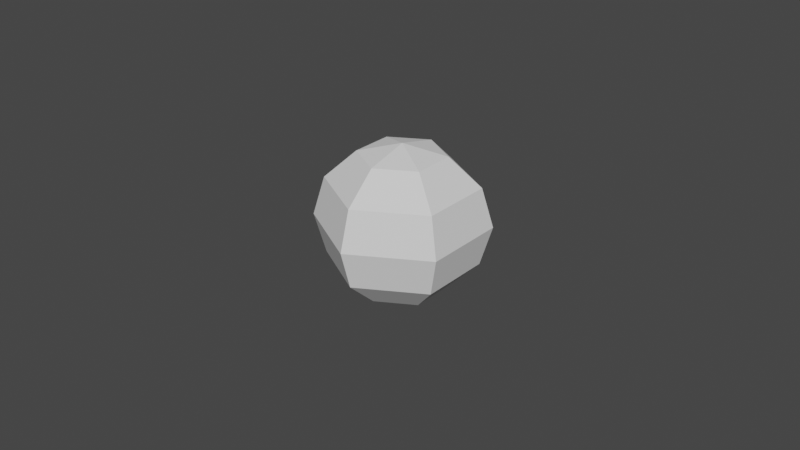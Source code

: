 # Source: CrabEnemyAttack.blend  (saved by Blender 3.6.11; exported with 4.5.12 LTS)
import bpy
from mathutils import Matrix  # noqa: F401  (used for matrix-valued properties, if any)

bpy.ops.wm.read_factory_settings(use_empty=True)
scene = bpy.context.scene
scene.name = 'Scene'

# ---- collections
col_collection = bpy.data.collections.new('Collection'); scene.collection.children.link(col_collection)

# ---- world
world_world = bpy.data.worlds.new('World'); scene.world = world_world
world_world.use_nodes = True; world_world.node_tree.nodes.clear()
_N = world_world.node_tree.nodes; _L = world_world.node_tree.links
n0 = _N.new('ShaderNodeOutputWorld'); n0.name = 'World Output'; n0.location = (300, 300)
n1 = _N.new('ShaderNodeBackground'); n1.name = 'Background'; n1.location = (10, 300)
n1.inputs[0].default_value = (0.05088, 0.05088, 0.05088, 1.0)
_L.new(n1.outputs[0], n0.inputs[0])
n0.is_active_output = True
world_world.color = (0.05088, 0.05088, 0.05088)
world_world.use_sun_shadow = False
world_world.sun_shadow_jitter_overblur = 0.0

# ---- meshes
me_frontfoot_r = bpy.data.meshes.new('FrontFoot_R')
me_frontfoot_r.from_pydata([(-6.116e-10, 0.9371, 0.5), (-6.116e-10, 1.082, -4.371e-08), (-6.116e-10, 0.9371, -0.5), (-6.116e-10, 0.541, -0.866), (0.8116, 0.4686, 0.5), (0.9371, 0.541, -4.371e-08), (0.8116, 0.4686, -0.5), (0.4686, 0.2705, -0.866), (-6.116e-10, -9.047e-08, -1.0), (-0.01461, 0.8027, 0.4665), (-0.01461, 0.9307, 0.02478), (-0.01461, 0.8027, -0.417), (-0.01461, 0.4527, -0.7404), (0.7024, 0.3887, 0.4665), (0.8134, 0.4527, 0.02478), (0.7024, 0.3887, -0.417), (0.3994, 0.2137, -0.7404), (-0.01461, -0.02531, -0.8588), (0.3752, 0.7754, 0.06427), (0.3258, 0.6898, 0.1417), (0.4839, 0.7126, 0.06427), (0.4345, 0.6271, 0.1417), (0.26, 0.5758, -0.282), (0.1852, 0.4463, -0.1649), (0.3687, 0.5131, -0.282), (0.2939, 0.3836, -0.1649), (0.179, 0.2206, -0.4625), (0.2323, 0.3129, -0.546), (0.1548, 0.3576, -0.546), (0.1016, 0.2654, -0.4625), (0.07071, 0.2775, -0.4637), (0.1541, 0.422, -0.4139), (0.2065, 0.1991, -0.4637), (0.2899, 0.3437, -0.4139), (0.0206, 0.1907, -0.1961), (0.1229, 0.3679, -0.1352), (0.1564, 0.1123, -0.1961), (0.2587, 0.2895, -0.1352), (0.1796, 0.1828, 0.2357), (0.09703, 0.03977, 0.1865), (-0.01257, 0.1031, 0.1865), (0.06998, 0.246, 0.2357), (0.2151, 0.256, -0.5619), (0.1157, 0.3134, -0.5619), (0.1768, 0.4192, -0.5255), (0.2762, 0.3618, -0.5255), (0.4686, -0.2705, 0.866), (0.5235, -0.3023, 0.5822), (-1.788e-07, -0.541, 0.866), (-1.192e-07, -0.6045, 0.5822), (-0.4686, -0.2705, 0.866), (-0.5235, -0.3023, 0.5822), (-0.4686, 0.2705, 0.866), (-0.5235, 0.3023, 0.5822), (-7.804e-08, 1.404e-07, 1.0), (4.47e-08, 0.541, 0.866), (1.192e-07, 0.6045, 0.5822), (0.4686, 0.2705, 0.866), (0.5235, 0.3023, 0.5822), (0.8116, -0.4686, 0.5), (-1.788e-07, -0.9371, 0.5), (-0.8116, -0.4686, 0.5), (-0.8116, 0.4686, 0.5), (2.086e-07, 0.9371, 0.5), (0.8116, 0.4686, 0.5), (0.41, -0.2367, 0.2258), (0.3834, -0.2214, 0.5405), (-0.09844, -0.4631, 0.2258), (-0.09206, -0.4331, 0.5405), (-0.4709, -0.04949, 0.2258), (-0.4403, -0.04628, 0.5405), (-0.1926, 0.4325, 0.2258), (-0.1801, 0.4045, 0.5405), (0.3519, 0.3168, 0.2258), (0.329, 0.2963, 0.5405), (0.2904, -0.1676, 0.1297), (-0.06971, -0.328, 0.1297), (-0.3334, -0.03505, 0.1297), (-0.1364, 0.3063, 0.1297), (0.2492, 0.2244, 0.1297), (-0.06779, -0.3189, 0.6482), (0.2824, -0.163, 0.6482), (-0.3242, -0.03408, 0.6482), (-0.1326, 0.2978, 0.6482), (0.2423, 0.2182, 0.6482), (-0.8116, 0.4686, 0.5), (-0.9371, 0.541, -4.371e-08), (-0.8116, 0.4686, -0.5), (-0.4686, 0.2705, -0.866), (-1.49e-07, 0.9371, 0.5), (-1.788e-07, 1.082, -4.371e-08), (-1.49e-07, 0.9371, -0.5), (0.0, 0.541, -0.866), (7.804e-08, -4.576e-08, -1.0), (-0.7024, 0.3887, 0.4665), (-0.8134, 0.4527, 0.02478), (-0.7024, 0.3887, -0.417), (-0.3994, 0.2137, -0.7404), (0.01461, 0.8027, 0.4665), (0.01461, 0.9307, 0.02478), (0.01461, 0.8027, -0.417), (0.01461, 0.4527, -0.7404), (0.01461, -0.02531, -0.8588), (-0.4839, 0.7126, 0.06427), (-0.4345, 0.6271, 0.1417), (-0.3752, 0.7754, 0.06427), (-0.3258, 0.6898, 0.1417), (-0.3687, 0.5131, -0.282), (-0.2939, 0.3836, -0.1649), (-0.26, 0.5758, -0.282), (-0.1852, 0.4463, -0.1649), (-0.1016, 0.2654, -0.4625), (-0.1548, 0.3576, -0.546), (-0.2323, 0.3129, -0.546), (-0.179, 0.2206, -0.4625), (-0.205, 0.2, -0.4637), (-0.2884, 0.3445, -0.4139), (-0.0692, 0.2784, -0.4637), (-0.1526, 0.4229, -0.4139), (-0.1549, 0.1132, -0.1961), (-0.2572, 0.2903, -0.1352), (-0.0191, 0.1916, -0.1961), (-0.1214, 0.3687, -0.1352), (-0.06848, 0.2469, 0.2357), (0.01407, 0.1039, 0.1865), (-0.09553, 0.04064, 0.1865), (-0.1781, 0.1836, 0.2357), (-0.1142, 0.3143, -0.5619), (-0.2136, 0.2569, -0.5619), (-0.2747, 0.3627, -0.5255), (-0.1753, 0.4201, -0.5255), (-0.8116, -0.4686, 0.5), (-0.9371, -0.541, -4.371e-08), (-0.8116, -0.4686, -0.5), (-0.4686, -0.2705, -0.866), (-0.8116, 0.4686, 0.5), (-0.9371, 0.541, -4.371e-08), (-0.8116, 0.4686, -0.5), (-0.4686, 0.2705, -0.866), (7.866e-08, 4.471e-08, -1.0), (-0.6878, -0.414, 0.4665), (-0.7987, -0.478, 0.02478), (-0.6878, -0.414, -0.417), (-0.3848, -0.239, -0.7404), (-0.6878, 0.414, 0.4665), (-0.7987, 0.478, 0.02478), (-0.6878, 0.414, -0.417), (-0.3848, 0.239, -0.7404), (0.02923, 5.495e-08, -0.8588), (-0.8591, -0.06276, 0.06427), (-0.7603, -0.06276, 0.1417), (-0.8591, 0.06276, 0.06427), (-0.7603, 0.06276, 0.1417), (-0.6287, -0.06276, -0.282), (-0.4792, -0.06276, -0.1649), (-0.6287, 0.06276, -0.282), (-0.4792, 0.06276, -0.1649), (-0.2806, 0.04471, -0.4625), (-0.3871, 0.04471, -0.546), (-0.3871, -0.04471, -0.546), (-0.2806, -0.04471, -0.4625), (-0.2757, -0.07753, -0.4637), (-0.4426, -0.07753, -0.4139), (-0.2757, 0.07926, -0.4637), (-0.4426, 0.07926, -0.4139), (-0.1755, -0.07753, -0.1961), (-0.38, -0.07753, -0.1352), (-0.1755, 0.07926, -0.1961), (-0.38, 0.07926, -0.1352), (-0.2481, 0.06415, 0.2357), (-0.08296, 0.06415, 0.1865), (-0.08296, -0.06242, 0.1865), (-0.2481, -0.06242, 0.2357), (-0.3293, 0.05826, -0.5619), (-0.3293, -0.05653, -0.5619), (-0.4515, -0.05653, -0.5255), (-0.4515, 0.05826, -0.5255), (7.826e-07, -0.9371, 0.5), (9.036e-07, -1.082, -4.371e-08), (7.826e-07, -0.9371, -0.5), (4.521e-07, -0.541, -0.866), (-0.8116, -0.4686, 0.5), (-0.9371, -0.541, -4.371e-08), (-0.8116, -0.4686, -0.5), (-0.4686, -0.2705, -0.866), (6.115e-10, 9.047e-08, -1.0), (0.01461, -0.8027, 0.4665), (0.01461, -0.9307, 0.02478), (0.01461, -0.8027, -0.417), (0.01461, -0.4527, -0.7404), (-0.7024, -0.3887, 0.4665), (-0.8134, -0.4527, 0.02478), (-0.7024, -0.3887, -0.417), (-0.3994, -0.2137, -0.7404), (0.01461, 0.02531, -0.8588), (-0.3752, -0.7754, 0.06427), (-0.3258, -0.6898, 0.1417), (-0.4839, -0.7126, 0.06427), (-0.4345, -0.6271, 0.1417), (-0.26, -0.5758, -0.282), (-0.1852, -0.4463, -0.1649), (-0.3687, -0.5131, -0.282), (-0.2939, -0.3836, -0.1649), (-0.179, -0.2206, -0.4625), (-0.2323, -0.3129, -0.546), (-0.1548, -0.3576, -0.546), (-0.1016, -0.2654, -0.4625), (-0.07071, -0.2775, -0.4637), (-0.1541, -0.422, -0.4139), (-0.2065, -0.1991, -0.4637), (-0.2899, -0.3437, -0.4139), (-0.0206, -0.1907, -0.1961), (-0.1229, -0.3679, -0.1352), (-0.1564, -0.1123, -0.1961), (-0.2587, -0.2895, -0.1352), (-0.1796, -0.1828, 0.2357), (-0.09703, -0.03977, 0.1865), (0.01257, -0.1031, 0.1865), (-0.06998, -0.246, 0.2357), (-0.2151, -0.256, -0.5619), (-0.1157, -0.3134, -0.5619), (-0.1768, -0.4192, -0.5255), (-0.2762, -0.3618, -0.5255), (0.8116, -0.4686, 0.5), (0.9371, -0.541, -4.371e-08), (0.8116, -0.4686, -0.5), (0.4686, -0.2705, -0.866), (8.941e-07, -0.9371, 0.5), (1.043e-06, -1.082, -4.371e-08), (8.941e-07, -0.9371, -0.5), (4.321e-07, -0.541, -0.866), (-7.804e-08, 4.576e-08, -1.0), (0.7024, -0.3887, 0.4665), (0.8134, -0.4527, 0.02478), (0.7024, -0.3887, -0.417), (0.3994, -0.2137, -0.7404), (-0.01461, -0.8027, 0.4665), (-0.01461, -0.9307, 0.02478), (-0.01461, -0.8027, -0.417), (-0.01461, -0.4527, -0.7404), (-0.01461, 0.02531, -0.8588), (0.4839, -0.7126, 0.06427), (0.4345, -0.6271, 0.1417), (0.3752, -0.7754, 0.06427), (0.3258, -0.6898, 0.1417), (0.3687, -0.5131, -0.282), (0.2939, -0.3836, -0.1649), (0.26, -0.5758, -0.282), (0.1852, -0.4463, -0.1649), (0.1016, -0.2654, -0.4625), (0.1548, -0.3576, -0.546), (0.2323, -0.3129, -0.546), (0.179, -0.2206, -0.4625), (0.205, -0.2, -0.4637), (0.2884, -0.3445, -0.4139), (0.0692, -0.2784, -0.4637), (0.1526, -0.4229, -0.4139), (0.1549, -0.1132, -0.1961), (0.2572, -0.2903, -0.1352), (0.0191, -0.1916, -0.1961), (0.1214, -0.3687, -0.1352), (0.06848, -0.2469, 0.2357), (-0.01407, -0.1039, 0.1865), (0.09553, -0.04064, 0.1865), (0.1781, -0.1836, 0.2357), (0.1142, -0.3143, -0.5619), (0.2136, -0.2569, -0.5619), (0.2747, -0.3627, -0.5255), (0.1753, -0.4201, -0.5255), (0.8116, 0.4686, 0.5), (0.9371, 0.541, -4.371e-08), (0.8116, 0.4686, -0.5), (0.4686, 0.2705, -0.866), (0.8116, -0.4686, 0.5), (0.9371, -0.541, -4.371e-08), (0.8116, -0.4686, -0.5), (0.4686, -0.2705, -0.866), (-7.866e-08, -4.471e-08, -1.0), (0.6878, 0.414, 0.4665), (0.7987, 0.478, 0.02478), (0.6878, 0.414, -0.417), (0.3848, 0.239, -0.7404), (0.6878, -0.414, 0.4665), (0.7987, -0.478, 0.02478), (0.6878, -0.414, -0.417), (0.3848, -0.239, -0.7404), (-0.02923, -7.823e-08, -0.8588), (0.8591, 0.06276, 0.06427), (0.7603, 0.06276, 0.1417), (0.8591, -0.06276, 0.06427), (0.7603, -0.06276, 0.1417), (0.6287, 0.06276, -0.282), (0.4792, 0.06276, -0.1649), (0.6287, -0.06276, -0.282), (0.4792, -0.06276, -0.1649), (0.2806, -0.04471, -0.4625), (0.3871, -0.04471, -0.546), (0.3871, 0.04471, -0.546), (0.2806, 0.04471, -0.4625), (0.2757, 0.07753, -0.4637), (0.4426, 0.07753, -0.4139), (0.2757, -0.07926, -0.4637), (0.4426, -0.07926, -0.4139), (0.1755, 0.07753, -0.1961), (0.38, 0.07753, -0.1352), (0.1755, -0.07926, -0.1961), (0.38, -0.07926, -0.1352), (0.2481, -0.06415, 0.2357), (0.08296, -0.06415, 0.1865), (0.08296, 0.06242, 0.1865), (0.2481, 0.06242, 0.2357), (0.3293, -0.05826, -0.5619), (0.3293, 0.05653, -0.5619), (0.4515, 0.05653, -0.5255), (0.4515, -0.05826, -0.5255)], [], [(1, 0, 4, 5), (8, 3, 7), (2, 1, 5, 6), (3, 2, 6, 7), (10, 14, 13, 9), (17, 16, 12), (11, 15, 14, 10), (12, 16, 15, 11), (6, 15, 16, 7), (3, 12, 11, 2), (4, 13, 14, 5), (8, 17, 12, 3), (1, 10, 9, 0), (0, 9, 13, 4), (5, 14, 15, 6), (7, 16, 17, 8), (2, 11, 10, 1), (18, 19, 21, 20), (20, 21, 25, 24), (25, 23, 29, 26), (22, 23, 19, 18), (20, 24, 22, 18), (25, 21, 19, 23), (27, 26, 29, 28), (24, 25, 26, 27), (23, 22, 28, 29), (22, 24, 27, 28), (31, 33, 45, 44), (32, 33, 37, 36), (37, 35, 41, 38), (34, 35, 31, 30), (32, 36, 34, 30), (37, 33, 31, 35), (39, 38, 41, 40), (36, 37, 38, 39), (35, 34, 40, 41), (34, 36, 39, 40), (43, 44, 45, 42), (32, 30, 43, 42), (33, 32, 42, 45), (30, 31, 44, 43), (46, 54, 48), (59, 46, 48, 60), (60, 48, 50, 61), (48, 54, 50), (61, 50, 52, 62), (50, 54, 52), (62, 52, 55, 63), (52, 54, 55), (63, 55, 57, 64), (55, 54, 57), (57, 54, 46), (64, 57, 46, 59), (49, 51, 53, 56, 58, 47), (49, 47, 59, 60), (51, 49, 60, 61), (53, 51, 61, 62), (56, 53, 62, 63), (58, 56, 63, 64), (47, 58, 64, 59), (65, 66, 68, 67), (67, 68, 70, 69), (69, 70, 72, 71), (72, 70, 82, 83), (71, 72, 74, 73), (73, 74, 66, 65), (71, 73, 79, 78), (75, 76, 77, 78, 79), (67, 69, 77, 76), (73, 65, 75, 79), (65, 67, 76, 75), (69, 71, 78, 77), (80, 81, 84, 83, 82), (74, 72, 83, 84), (70, 68, 80, 82), (66, 74, 84, 81), (68, 66, 81, 80), (86, 85, 89, 90), (93, 88, 92), (87, 86, 90, 91), (88, 87, 91, 92), (95, 99, 98, 94), (102, 101, 97), (96, 100, 99, 95), (97, 101, 100, 96), (91, 100, 101, 92), (88, 97, 96, 87), (89, 98, 99, 90), (93, 102, 97, 88), (86, 95, 94, 85), (85, 94, 98, 89), (90, 99, 100, 91), (92, 101, 102, 93), (87, 96, 95, 86), (103, 104, 106, 105), (105, 106, 110, 109), (110, 108, 114, 111), (107, 108, 104, 103), (105, 109, 107, 103), (110, 106, 104, 108), (112, 111, 114, 113), (109, 110, 111, 112), (108, 107, 113, 114), (107, 109, 112, 113), (116, 118, 130, 129), (117, 118, 122, 121), (122, 120, 126, 123), (119, 120, 116, 115), (117, 121, 119, 115), (122, 118, 116, 120), (124, 123, 126, 125), (121, 122, 123, 124), (120, 119, 125, 126), (119, 121, 124, 125), (128, 129, 130, 127), (117, 115, 128, 127), (118, 117, 127, 130), (115, 116, 129, 128), (132, 131, 135, 136), (139, 134, 138), (133, 132, 136, 137), (134, 133, 137, 138), (141, 145, 144, 140), (148, 147, 143), (142, 146, 145, 141), (143, 147, 146, 142), (137, 146, 147, 138), (134, 143, 142, 133), (135, 144, 145, 136), (139, 148, 143, 134), (132, 141, 140, 131), (131, 140, 144, 135), (136, 145, 146, 137), (138, 147, 148, 139), (133, 142, 141, 132), (149, 150, 152, 151), (151, 152, 156, 155), (156, 154, 160, 157), (153, 154, 150, 149), (151, 155, 153, 149), (156, 152, 150, 154), (158, 157, 160, 159), (155, 156, 157, 158), (154, 153, 159, 160), (153, 155, 158, 159), (162, 164, 176, 175), (163, 164, 168, 167), (168, 166, 172, 169), (165, 166, 162, 161), (163, 167, 165, 161), (168, 164, 162, 166), (170, 169, 172, 171), (167, 168, 169, 170), (166, 165, 171, 172), (165, 167, 170, 171), (174, 175, 176, 173), (163, 161, 174, 173), (164, 163, 173, 176), (161, 162, 175, 174), (178, 177, 181, 182), (185, 180, 184), (179, 178, 182, 183), (180, 179, 183, 184), (187, 191, 190, 186), (194, 193, 189), (188, 192, 191, 187), (189, 193, 192, 188), (183, 192, 193, 184), (180, 189, 188, 179), (181, 190, 191, 182), (185, 194, 189, 180), (178, 187, 186, 177), (177, 186, 190, 181), (182, 191, 192, 183), (184, 193, 194, 185), (179, 188, 187, 178), (195, 196, 198, 197), (197, 198, 202, 201), (202, 200, 206, 203), (199, 200, 196, 195), (197, 201, 199, 195), (202, 198, 196, 200), (204, 203, 206, 205), (201, 202, 203, 204), (200, 199, 205, 206), (199, 201, 204, 205), (208, 210, 222, 221), (209, 210, 214, 213), (214, 212, 218, 215), (211, 212, 208, 207), (209, 213, 211, 207), (214, 210, 208, 212), (216, 215, 218, 217), (213, 214, 215, 216), (212, 211, 217, 218), (211, 213, 216, 217), (220, 221, 222, 219), (209, 207, 220, 219), (210, 209, 219, 222), (207, 208, 221, 220), (224, 223, 227, 228), (231, 226, 230), (225, 224, 228, 229), (226, 225, 229, 230), (233, 237, 236, 232), (240, 239, 235), (234, 238, 237, 233), (235, 239, 238, 234), (229, 238, 239, 230), (226, 235, 234, 225), (227, 236, 237, 228), (231, 240, 235, 226), (224, 233, 232, 223), (223, 232, 236, 227), (228, 237, 238, 229), (230, 239, 240, 231), (225, 234, 233, 224), (241, 242, 244, 243), (243, 244, 248, 247), (248, 246, 252, 249), (245, 246, 242, 241), (243, 247, 245, 241), (248, 244, 242, 246), (250, 249, 252, 251), (247, 248, 249, 250), (246, 245, 251, 252), (245, 247, 250, 251), (254, 256, 268, 267), (255, 256, 260, 259), (260, 258, 264, 261), (257, 258, 254, 253), (255, 259, 257, 253), (260, 256, 254, 258), (262, 261, 264, 263), (259, 260, 261, 262), (258, 257, 263, 264), (257, 259, 262, 263), (266, 267, 268, 265), (255, 253, 266, 265), (256, 255, 265, 268), (253, 254, 267, 266), (270, 269, 273, 274), (277, 272, 276), (271, 270, 274, 275), (272, 271, 275, 276), (279, 283, 282, 278), (286, 285, 281), (280, 284, 283, 279), (281, 285, 284, 280), (275, 284, 285, 276), (272, 281, 280, 271), (273, 282, 283, 274), (277, 286, 281, 272), (270, 279, 278, 269), (269, 278, 282, 273), (274, 283, 284, 275), (276, 285, 286, 277), (271, 280, 279, 270), (287, 288, 290, 289), (289, 290, 294, 293), (294, 292, 298, 295), (291, 292, 288, 287), (289, 293, 291, 287), (294, 290, 288, 292), (296, 295, 298, 297), (293, 294, 295, 296), (292, 291, 297, 298), (291, 293, 296, 297), (300, 302, 314, 313), (301, 302, 306, 305), (306, 304, 310, 307), (303, 304, 300, 299), (301, 305, 303, 299), (306, 302, 300, 304), (308, 307, 310, 309), (305, 306, 307, 308), (304, 303, 309, 310), (303, 305, 308, 309), (312, 313, 314, 311), (301, 299, 312, 311), (302, 301, 311, 314), (299, 300, 313, 312)])
_uv = me_frontfoot_r.uv_layers.new(name='UVMap')
_uv.uv.foreach_set('vector', [0.9032, 0.7122, 0.9032, 0.7596, 0.8559, 0.7596, 0.8559, 0.7122, 0.8796, 0.5702, 0.9032, 0.6175, 0.8559, 0.6175, 0.9032, 0.6649, 0.9032, 0.7122, 0.8559, 0.7122, 0.8559, 0.6649, 0.9032, 0.6175, 0.9032, 0.6649, 0.8559, 0.6649, 0.8559, 0.6175, 0.9032, 0.7122, 0.8559, 0.7122, 0.8559, 0.7596, 0.9032, 0.7596, 0.8796, 0.5702, 0.8559, 0.6175, 0.9032, 0.6175, 0.9032, 0.6649, 0.8559, 0.6649, 0.8559, 0.7122, 0.9032, 0.7122, 0.9032, 0.6175, 0.8559, 0.6175, 0.8559, 0.6649, 0.9032, 0.6649, 0.8559, 0.6649, 0.8559, 0.6649, 0.8559, 0.6175, 0.8559, 0.6175, 0.9032, 0.6175, 0.9032, 0.6175, 0.9032, 0.6649, 0.9032, 0.6649, 0.8559, 0.7596, 0.8559, 0.7596, 0.8559, 0.7122, 0.8559, 0.7122, 0.8796, 0.5702, 0.8796, 0.5702, 0.9032, 0.6175, 0.9032, 0.6175, 0.9032, 0.7122, 0.9032, 0.7122, 0.9032, 0.7596, 0.9032, 0.7596, 0.9032, 0.7596, 0.9032, 0.7596, 0.8559, 0.7596, 0.8559, 0.7596, 0.8559, 0.7122, 0.8559, 0.7122, 0.8559, 0.6649, 0.8559, 0.6649, 0.8559, 0.6175, 0.8559, 0.6175, 0.8796, 0.5702, 0.8796, 0.5702, 0.9032, 0.6649, 0.9032, 0.6649, 0.9032, 0.7122, 0.9032, 0.7122, 0.07143, 0.0004138, 0.1424, 0.0004138, 0.1424, 0.07143, 0.07143, 0.07143, 0.07143, 0.07143, 0.1424, 0.07143, 0.1424, 0.1424, 0.07143, 0.1424, 0.1424, 0.1424, 0.1424, 0.2135, 0.1424, 0.2135, 0.1424, 0.1424, 0.07143, 0.2135, 0.1424, 0.2135, 0.1424, 0.2845, 0.07143, 0.2845, 0.0004138, 0.1424, 0.07143, 0.1424, 0.07143, 0.2135, 0.0004138, 0.2135, 0.1424, 0.1424, 0.2135, 0.1424, 0.2135, 0.2135, 0.1424, 0.2135, 0.07143, 0.1424, 0.1424, 0.1424, 0.1424, 0.2135, 0.07143, 0.2135, 0.07143, 0.1424, 0.1424, 0.1424, 0.1424, 0.1424, 0.07143, 0.1424, 0.1424, 0.2135, 0.07143, 0.2135, 0.07143, 0.2135, 0.1424, 0.2135, 0.07143, 0.2135, 0.07143, 0.1424, 0.07143, 0.1424, 0.07143, 0.2135, 0.4273, 0.2135, 0.4273, 0.1424, 0.4273, 0.1424, 0.4273, 0.2135, 0.2853, 0.07143, 0.3563, 0.07143, 0.3563, 0.1424, 0.2853, 0.1424, 0.3563, 0.1424, 0.3563, 0.2135, 0.3563, 0.2135, 0.3563, 0.1424, 0.2853, 0.2135, 0.3563, 0.2135, 0.3563, 0.2845, 0.2853, 0.2845, 0.2143, 0.1424, 0.2853, 0.1424, 0.2853, 0.2135, 0.2143, 0.2135, 0.3563, 0.1424, 0.4273, 0.1424, 0.4273, 0.2135, 0.3563, 0.2135, 0.2853, 0.1424, 0.3563, 0.1424, 0.3563, 0.2135, 0.2853, 0.2135, 0.2853, 0.1424, 0.3563, 0.1424, 0.3563, 0.1424, 0.2853, 0.1424, 0.3563, 0.2135, 0.2853, 0.2135, 0.2853, 0.2135, 0.3563, 0.2135, 0.2853, 0.2135, 0.2853, 0.1424, 0.2853, 0.1424, 0.2853, 0.2135, 0.2853, 0.0004138, 0.3563, 0.0004138, 0.3563, 0.07143, 0.2853, 0.07143, 0.2143, 0.1424, 0.2143, 0.2135, 0.2143, 0.2135, 0.2143, 0.1424, 0.3563, 0.07143, 0.2853, 0.07143, 0.2853, 0.07143, 0.3563, 0.07143, 0.2853, 0.2845, 0.3563, 0.2845, 0.3563, 0.2845, 0.2853, 0.2845, 0.9032, 0.38, 0.9506, 0.4037, 0.9032, 0.4273, 0.8559, 0.38, 0.9032, 0.38, 0.9032, 0.4273, 0.8559, 0.4273, 0.8559, 0.4273, 0.9032, 0.4273, 0.9032, 0.4747, 0.8559, 0.4747, 0.9032, 0.4273, 0.9506, 0.451, 0.9032, 0.4747, 0.8559, 0.4747, 0.9032, 0.4747, 0.9032, 0.522, 0.8559, 0.522, 0.9032, 0.4747, 0.9506, 0.4983, 0.9032, 0.522, 0.8559, 0.522, 0.9032, 0.522, 0.9032, 0.5694, 0.8559, 0.5694, 0.9032, 0.522, 0.9506, 0.5457, 0.9032, 0.5694, 0.8559, 0.2853, 0.9032, 0.2853, 0.9032, 0.3326, 0.8559, 0.3326, 0.9032, 0.2853, 0.9506, 0.309, 0.9032, 0.3326, 0.9032, 0.3326, 0.9506, 0.3563, 0.9032, 0.38, 0.8559, 0.3326, 0.9032, 0.3326, 0.9032, 0.38, 0.8559, 0.38, 0.8559, 0.4323, 0.8559, 0.4697, 0.8559, 0.5046, 0.8559, 0.5083, 0.8559, 0.3937, 0.8559, 0.3974, 0.8559, 0.4323, 0.8559, 0.3974, 0.8559, 0.38, 0.8559, 0.4273, 0.8559, 0.4697, 0.8559, 0.4323, 0.8559, 0.4273, 0.8559, 0.4747, 0.8559, 0.5046, 0.8559, 0.4697, 0.8559, 0.4747, 0.8559, 0.522, 0.8559, 0.5083, 0.8559, 0.5046, 0.8559, 0.522, 0.8559, 0.5694, 0.8559, 0.3937, 0.8559, 0.5083, 0.8559, 0.5694, 0.8559, 0.3326, 0.8559, 0.3974, 0.8559, 0.3937, 0.8559, 0.3326, 0.8559, 0.38, 0.8559, 0.0004138, 0.9979, 0.0004138, 0.9979, 0.05723, 0.8559, 0.05723, 0.8559, 0.05723, 0.9979, 0.05723, 0.9979, 0.114, 0.8559, 0.114, 0.8559, 0.114, 0.9979, 0.114, 0.9979, 0.1708, 0.8559, 0.1708, 0.9979, 0.1708, 0.9979, 0.114, 0.9979, 0.114, 0.9979, 0.1708, 0.8559, 0.1708, 0.9979, 0.1708, 0.9979, 0.2277, 0.8559, 0.2277, 0.8559, 0.2277, 0.9979, 0.2277, 0.9979, 0.2845, 0.8559, 0.2845, 0.8559, 0.1708, 0.8559, 0.2277, 0.8559, 0.2277, 0.8559, 0.1708, 0.2479, 0.9199, 0.2008, 0.8551, 0.1246, 0.8798, 0.1246, 0.96, 0.2008, 0.9847, 0.8559, 0.05723, 0.8559, 0.114, 0.8559, 0.114, 0.8559, 0.05723, 0.8559, 0.2277, 0.8559, 0.2845, 0.8559, 0.2845, 0.8559, 0.2277, 0.8559, 0.0004138, 0.8559, 0.05723, 0.8559, 0.05723, 0.8559, 0.0004138, 0.8559, 0.114, 0.8559, 0.1708, 0.8559, 0.1708, 0.8559, 0.114, 0.07663, 0.8551, 0.1237, 0.9199, 0.07663, 0.9847, 0.0004138, 0.96, 0.0004138, 0.8798, 0.9979, 0.2277, 0.9979, 0.1708, 0.9979, 0.1708, 0.9979, 0.2277, 0.9979, 0.114, 0.9979, 0.05723, 0.9979, 0.05723, 0.9979, 0.114, 0.9979, 0.2845, 0.9979, 0.2277, 0.9979, 0.2277, 0.9979, 0.2845, 0.9979, 0.05723, 0.9979, 0.0004138, 0.9979, 0.0004138, 0.9979, 0.05723, 0.9032, 0.9024, 0.9032, 0.9498, 0.8559, 0.9498, 0.8559, 0.9024, 0.8796, 0.7604, 0.9032, 0.8077, 0.8559, 0.8077, 0.9032, 0.8551, 0.9032, 0.9024, 0.8559, 0.9024, 0.8559, 0.8551, 0.9032, 0.8077, 0.9032, 0.8551, 0.8559, 0.8551, 0.8559, 0.8077, 0.9032, 0.9024, 0.8559, 0.9024, 0.8559, 0.9498, 0.9032, 0.9498, 0.8796, 0.7604, 0.8559, 0.8077, 0.9032, 0.8077, 0.9032, 0.8551, 0.8559, 0.8551, 0.8559, 0.9024, 0.9032, 0.9024, 0.9032, 0.8077, 0.8559, 0.8077, 0.8559, 0.8551, 0.9032, 0.8551, 0.8559, 0.8551, 0.8559, 0.8551, 0.8559, 0.8077, 0.8559, 0.8077, 0.9032, 0.8077, 0.9032, 0.8077, 0.9032, 0.8551, 0.9032, 0.8551, 0.8559, 0.9498, 0.8559, 0.9498, 0.8559, 0.9024, 0.8559, 0.9024, 0.8796, 0.7604, 0.8796, 0.7604, 0.9032, 0.8077, 0.9032, 0.8077, 0.9032, 0.9024, 0.9032, 0.9024, 0.9032, 0.9498, 0.9032, 0.9498, 0.9032, 0.9498, 0.9032, 0.9498, 0.8559, 0.9498, 0.8559, 0.9498, 0.8559, 0.9024, 0.8559, 0.9024, 0.8559, 0.8551, 0.8559, 0.8551, 0.8559, 0.8077, 0.8559, 0.8077, 0.8796, 0.7604, 0.8796, 0.7604, 0.9032, 0.8551, 0.9032, 0.8551, 0.9032, 0.9024, 0.9032, 0.9024, 0.07143, 0.2853, 0.1424, 0.2853, 0.1424, 0.3563, 0.07143, 0.3563, 0.07143, 0.3563, 0.1424, 0.3563, 0.1424, 0.4273, 0.07143, 0.4273, 0.1424, 0.4273, 0.1424, 0.4983, 0.1424, 0.4983, 0.1424, 0.4273, 0.07143, 0.4983, 0.1424, 0.4983, 0.1424, 0.5694, 0.07143, 0.5694, 0.0004138, 0.4273, 0.07143, 0.4273, 0.07143, 0.4983, 0.0004138, 0.4983, 0.1424, 0.4273, 0.2135, 0.4273, 0.2135, 0.4983, 0.1424, 0.4983, 0.07143, 0.4273, 0.1424, 0.4273, 0.1424, 0.4983, 0.07143, 0.4983, 0.07143, 0.4273, 0.1424, 0.4273, 0.1424, 0.4273, 0.07143, 0.4273, 0.1424, 0.4983, 0.07143, 0.4983, 0.07143, 0.4983, 0.1424, 0.4983, 0.07143, 0.4983, 0.07143, 0.4273, 0.07143, 0.4273, 0.07143, 0.4983, 0.4273, 0.4983, 0.4273, 0.4273, 0.4273, 0.4273, 0.4273, 0.4983, 0.2853, 0.3563, 0.3563, 0.3563, 0.3563, 0.4273, 0.2853, 0.4273, 0.3563, 0.4273, 0.3563, 0.4983, 0.3563, 0.4983, 0.3563, 0.4273, 0.2853, 0.4983, 0.3563, 0.4983, 0.3563, 0.5694, 0.2853, 0.5694, 0.2143, 0.4273, 0.2853, 0.4273, 0.2853, 0.4983, 0.2143, 0.4983, 0.3563, 0.4273, 0.4273, 0.4273, 0.4273, 0.4983, 0.3563, 0.4983, 0.2853, 0.4273, 0.3563, 0.4273, 0.3563, 0.4983, 0.2853, 0.4983, 0.2853, 0.4273, 0.3563, 0.4273, 0.3563, 0.4273, 0.2853, 0.4273, 0.3563, 0.4983, 0.2853, 0.4983, 0.2853, 0.4983, 0.3563, 0.4983, 0.2853, 0.4983, 0.2853, 0.4273, 0.2853, 0.4273, 0.2853, 0.4983, 0.2853, 0.2853, 0.3563, 0.2853, 0.3563, 0.3563, 0.2853, 0.3563, 0.2143, 0.4273, 0.2143, 0.4983, 0.2143, 0.4983, 0.2143, 0.4273, 0.3563, 0.3563, 0.2853, 0.3563, 0.2853, 0.3563, 0.3563, 0.3563, 0.2853, 0.5694, 0.3563, 0.5694, 0.3563, 0.5694, 0.2853, 0.5694, 0.9514, 0.7122, 0.9514, 0.7596, 0.9041, 0.7596, 0.9041, 0.7122, 0.9277, 0.5702, 0.9514, 0.6175, 0.9041, 0.6175, 0.9514, 0.6649, 0.9514, 0.7122, 0.9041, 0.7122, 0.9041, 0.6649, 0.9514, 0.6175, 0.9514, 0.6649, 0.9041, 0.6649, 0.9041, 0.6175, 0.9514, 0.7122, 0.9041, 0.7122, 0.9041, 0.7596, 0.9514, 0.7596, 0.9277, 0.5702, 0.9041, 0.6175, 0.9514, 0.6175, 0.9514, 0.6649, 0.9041, 0.6649, 0.9041, 0.7122, 0.9514, 0.7122, 0.9514, 0.6175, 0.9041, 0.6175, 0.9041, 0.6649, 0.9514, 0.6649, 0.9041, 0.6649, 0.9041, 0.6649, 0.9041, 0.6175, 0.9041, 0.6175, 0.9514, 0.6175, 0.9514, 0.6175, 0.9514, 0.6649, 0.9514, 0.6649, 0.9041, 0.7596, 0.9041, 0.7596, 0.9041, 0.7122, 0.9041, 0.7122, 0.9277, 0.5702, 0.9277, 0.5702, 0.9514, 0.6175, 0.9514, 0.6175, 0.9514, 0.7122, 0.9514, 0.7122, 0.9514, 0.7596, 0.9514, 0.7596, 0.9514, 0.7596, 0.9514, 0.7596, 0.9041, 0.7596, 0.9041, 0.7596, 0.9041, 0.7122, 0.9041, 0.7122, 0.9041, 0.6649, 0.9041, 0.6649, 0.9041, 0.6175, 0.9041, 0.6175, 0.9277, 0.5702, 0.9277, 0.5702, 0.9514, 0.6649, 0.9514, 0.6649, 0.9514, 0.7122, 0.9514, 0.7122, 0.4992, 0.0004138, 0.5702, 0.0004138, 0.5702, 0.07143, 0.4992, 0.07143, 0.4992, 0.07143, 0.5702, 0.07143, 0.5702, 0.1424, 0.4992, 0.1424, 0.5702, 0.1424, 0.5702, 0.2135, 0.5702, 0.2135, 0.5702, 0.1424, 0.4992, 0.2135, 0.5702, 0.2135, 0.5702, 0.2845, 0.4992, 0.2845, 0.4282, 0.1424, 0.4992, 0.1424, 0.4992, 0.2135, 0.4282, 0.2135, 0.5702, 0.1424, 0.6412, 0.1424, 0.6412, 0.2135, 0.5702, 0.2135, 0.4992, 0.1424, 0.5702, 0.1424, 0.5702, 0.2135, 0.4992, 0.2135, 0.4992, 0.1424, 0.5702, 0.1424, 0.5702, 0.1424, 0.4992, 0.1424, 0.5702, 0.2135, 0.4992, 0.2135, 0.4992, 0.2135, 0.5702, 0.2135, 0.4992, 0.2135, 0.4992, 0.1424, 0.4992, 0.1424, 0.4992, 0.2135, 0.6412, 0.4983, 0.6412, 0.4273, 0.6412, 0.4273, 0.6412, 0.4983, 0.4992, 0.3563, 0.5702, 0.3563, 0.5702, 0.4273, 0.4992, 0.4273, 0.5702, 0.4273, 0.5702, 0.4983, 0.5702, 0.4983, 0.5702, 0.4273, 0.4992, 0.4983, 0.5702, 0.4983, 0.5702, 0.5694, 0.4992, 0.5694, 0.4282, 0.4273, 0.4992, 0.4273, 0.4992, 0.4983, 0.4282, 0.4983, 0.5702, 0.4273, 0.6412, 0.4273, 0.6412, 0.4983, 0.5702, 0.4983, 0.4992, 0.4273, 0.5702, 0.4273, 0.5702, 0.4983, 0.4992, 0.4983, 0.4992, 0.4273, 0.5702, 0.4273, 0.5702, 0.4273, 0.4992, 0.4273, 0.5702, 0.4983, 0.4992, 0.4983, 0.4992, 0.4983, 0.5702, 0.4983, 0.4992, 0.4983, 0.4992, 0.4273, 0.4992, 0.4273, 0.4992, 0.4983, 0.4992, 0.2853, 0.5702, 0.2853, 0.5702, 0.3563, 0.4992, 0.3563, 0.4282, 0.4273, 0.4282, 0.4983, 0.4282, 0.4983, 0.4282, 0.4273, 0.5702, 0.3563, 0.4992, 0.3563, 0.4992, 0.3563, 0.5702, 0.3563, 0.4992, 0.5694, 0.5702, 0.5694, 0.5702, 0.5694, 0.4992, 0.5694, 0.9514, 0.9024, 0.9514, 0.9498, 0.9041, 0.9498, 0.9041, 0.9024, 0.9277, 0.7604, 0.9514, 0.8077, 0.9041, 0.8077, 0.9514, 0.8551, 0.9514, 0.9024, 0.9041, 0.9024, 0.9041, 0.8551, 0.9514, 0.8077, 0.9514, 0.8551, 0.9041, 0.8551, 0.9041, 0.8077, 0.9514, 0.9024, 0.9041, 0.9024, 0.9041, 0.9498, 0.9514, 0.9498, 0.9277, 0.7604, 0.9041, 0.8077, 0.9514, 0.8077, 0.9514, 0.8551, 0.9041, 0.8551, 0.9041, 0.9024, 0.9514, 0.9024, 0.9514, 0.8077, 0.9041, 0.8077, 0.9041, 0.8551, 0.9514, 0.8551, 0.9041, 0.8551, 0.9041, 0.8551, 0.9041, 0.8077, 0.9041, 0.8077, 0.9514, 0.8077, 0.9514, 0.8077, 0.9514, 0.8551, 0.9514, 0.8551, 0.9041, 0.9498, 0.9041, 0.9498, 0.9041, 0.9024, 0.9041, 0.9024, 0.9277, 0.7604, 0.9277, 0.7604, 0.9514, 0.8077, 0.9514, 0.8077, 0.9514, 0.9024, 0.9514, 0.9024, 0.9514, 0.9498, 0.9514, 0.9498, 0.9514, 0.9498, 0.9514, 0.9498, 0.9041, 0.9498, 0.9041, 0.9498, 0.9041, 0.9024, 0.9041, 0.9024, 0.9041, 0.8551, 0.9041, 0.8551, 0.9041, 0.8077, 0.9041, 0.8077, 0.9277, 0.7604, 0.9277, 0.7604, 0.9514, 0.8551, 0.9514, 0.8551, 0.9514, 0.9024, 0.9514, 0.9024, 0.07143, 0.5702, 0.1424, 0.5702, 0.1424, 0.6412, 0.07143, 0.6412, 0.07143, 0.6412, 0.1424, 0.6412, 0.1424, 0.7122, 0.07143, 0.7122, 0.1424, 0.7122, 0.1424, 0.7832, 0.1424, 0.7832, 0.1424, 0.7122, 0.07143, 0.7832, 0.1424, 0.7832, 0.1424, 0.8542, 0.07143, 0.8542, 0.0004138, 0.7122, 0.07143, 0.7122, 0.07143, 0.7832, 0.0004138, 0.7832, 0.1424, 0.7122, 0.2135, 0.7122, 0.2135, 0.7832, 0.1424, 0.7832, 0.07143, 0.7122, 0.1424, 0.7122, 0.1424, 0.7832, 0.07143, 0.7832, 0.07143, 0.7122, 0.1424, 0.7122, 0.1424, 0.7122, 0.07143, 0.7122, 0.1424, 0.7832, 0.07143, 0.7832, 0.07143, 0.7832, 0.1424, 0.7832, 0.07143, 0.7832, 0.07143, 0.7122, 0.07143, 0.7122, 0.07143, 0.7832, 0.4273, 0.7832, 0.4273, 0.7122, 0.4273, 0.7122, 0.4273, 0.7832, 0.2853, 0.6412, 0.3563, 0.6412, 0.3563, 0.7122, 0.2853, 0.7122, 0.3563, 0.7122, 0.3563, 0.7832, 0.3563, 0.7832, 0.3563, 0.7122, 0.2853, 0.7832, 0.3563, 0.7832, 0.3563, 0.8542, 0.2853, 0.8542, 0.2143, 0.7122, 0.2853, 0.7122, 0.2853, 0.7832, 0.2143, 0.7832, 0.3563, 0.7122, 0.4273, 0.7122, 0.4273, 0.7832, 0.3563, 0.7832, 0.2853, 0.7122, 0.3563, 0.7122, 0.3563, 0.7832, 0.2853, 0.7832, 0.2853, 0.7122, 0.3563, 0.7122, 0.3563, 0.7122, 0.2853, 0.7122, 0.3563, 0.7832, 0.2853, 0.7832, 0.2853, 0.7832, 0.3563, 0.7832, 0.2853, 0.7832, 0.2853, 0.7122, 0.2853, 0.7122, 0.2853, 0.7832, 0.2853, 0.5702, 0.3563, 0.5702, 0.3563, 0.6412, 0.2853, 0.6412, 0.2143, 0.7122, 0.2143, 0.7832, 0.2143, 0.7832, 0.2143, 0.7122, 0.3563, 0.6412, 0.2853, 0.6412, 0.2853, 0.6412, 0.3563, 0.6412, 0.2853, 0.8542, 0.3563, 0.8542, 0.3563, 0.8542, 0.2853, 0.8542, 0.9988, 0.4273, 0.9988, 0.4747, 0.9514, 0.4747, 0.9514, 0.4273, 0.9751, 0.2853, 0.9988, 0.3326, 0.9514, 0.3326, 0.9988, 0.38, 0.9988, 0.4273, 0.9514, 0.4273, 0.9514, 0.38, 0.9988, 0.3326, 0.9988, 0.38, 0.9514, 0.38, 0.9514, 0.3326, 0.9988, 0.4273, 0.9514, 0.4273, 0.9514, 0.4747, 0.9988, 0.4747, 0.9751, 0.2853, 0.9514, 0.3326, 0.9988, 0.3326, 0.9988, 0.38, 0.9514, 0.38, 0.9514, 0.4273, 0.9988, 0.4273, 0.9988, 0.3326, 0.9514, 0.3326, 0.9514, 0.38, 0.9988, 0.38, 0.9514, 0.38, 0.9514, 0.38, 0.9514, 0.3326, 0.9514, 0.3326, 0.9988, 0.3326, 0.9988, 0.3326, 0.9988, 0.38, 0.9988, 0.38, 0.9514, 0.4747, 0.9514, 0.4747, 0.9514, 0.4273, 0.9514, 0.4273, 0.9751, 0.2853, 0.9751, 0.2853, 0.9988, 0.3326, 0.9988, 0.3326, 0.9988, 0.4273, 0.9988, 0.4273, 0.9988, 0.4747, 0.9988, 0.4747, 0.9988, 0.4747, 0.9988, 0.4747, 0.9514, 0.4747, 0.9514, 0.4747, 0.9514, 0.4273, 0.9514, 0.4273, 0.9514, 0.38, 0.9514, 0.38, 0.9514, 0.3326, 0.9514, 0.3326, 0.9751, 0.2853, 0.9751, 0.2853, 0.9988, 0.38, 0.9988, 0.38, 0.9988, 0.4273, 0.9988, 0.4273, 0.4992, 0.5702, 0.5702, 0.5702, 0.5702, 0.6412, 0.4992, 0.6412, 0.4992, 0.6412, 0.5702, 0.6412, 0.5702, 0.7122, 0.4992, 0.7122, 0.5702, 0.7122, 0.5702, 0.7832, 0.5702, 0.7832, 0.5702, 0.7122, 0.4992, 0.7832, 0.5702, 0.7832, 0.5702, 0.8542, 0.4992, 0.8542, 0.4282, 0.7122, 0.4992, 0.7122, 0.4992, 0.7832, 0.4282, 0.7832, 0.5702, 0.7122, 0.6412, 0.7122, 0.6412, 0.7832, 0.5702, 0.7832, 0.4992, 0.7122, 0.5702, 0.7122, 0.5702, 0.7832, 0.4992, 0.7832, 0.4992, 0.7122, 0.5702, 0.7122, 0.5702, 0.7122, 0.4992, 0.7122, 0.5702, 0.7832, 0.4992, 0.7832, 0.4992, 0.7832, 0.5702, 0.7832, 0.4992, 0.7832, 0.4992, 0.7122, 0.4992, 0.7122, 0.4992, 0.7832, 0.8551, 0.2135, 0.8551, 0.1424, 0.8551, 0.1424, 0.8551, 0.2135, 0.713, 0.07143, 0.7841, 0.07143, 0.7841, 0.1424, 0.713, 0.1424, 0.7841, 0.1424, 0.7841, 0.2135, 0.7841, 0.2135, 0.7841, 0.1424, 0.713, 0.2135, 0.7841, 0.2135, 0.7841, 0.2845, 0.713, 0.2845, 0.642, 0.1424, 0.713, 0.1424, 0.713, 0.2135, 0.642, 0.2135, 0.7841, 0.1424, 0.8551, 0.1424, 0.8551, 0.2135, 0.7841, 0.2135, 0.713, 0.1424, 0.7841, 0.1424, 0.7841, 0.2135, 0.713, 0.2135, 0.713, 0.1424, 0.7841, 0.1424, 0.7841, 0.1424, 0.713, 0.1424, 0.7841, 0.2135, 0.713, 0.2135, 0.713, 0.2135, 0.7841, 0.2135, 0.713, 0.2135, 0.713, 0.1424, 0.713, 0.1424, 0.713, 0.2135, 0.713, 0.0004138, 0.7841, 0.0004138, 0.7841, 0.07143, 0.713, 0.07143, 0.642, 0.1424, 0.642, 0.2135, 0.642, 0.2135, 0.642, 0.1424, 0.7841, 0.07143, 0.713, 0.07143, 0.713, 0.07143, 0.7841, 0.07143, 0.713, 0.2845, 0.7841, 0.2845, 0.7841, 0.2845, 0.713, 0.2845, 0.9996, 0.7122, 0.9996, 0.7596, 0.9522, 0.7596, 0.9522, 0.7122, 0.9759, 0.5702, 0.9996, 0.6175, 0.9522, 0.6175, 0.9996, 0.6649, 0.9996, 0.7122, 0.9522, 0.7122, 0.9522, 0.6649, 0.9996, 0.6175, 0.9996, 0.6649, 0.9522, 0.6649, 0.9522, 0.6175, 0.9996, 0.7122, 0.9522, 0.7122, 0.9522, 0.7596, 0.9996, 0.7596, 0.9759, 0.5702, 0.9522, 0.6175, 0.9996, 0.6175, 0.9996, 0.6649, 0.9522, 0.6649, 0.9522, 0.7122, 0.9996, 0.7122, 0.9996, 0.6175, 0.9522, 0.6175, 0.9522, 0.6649, 0.9996, 0.6649, 0.9522, 0.6649, 0.9522, 0.6649, 0.9522, 0.6175, 0.9522, 0.6175, 0.9996, 0.6175, 0.9996, 0.6175, 0.9996, 0.6649, 0.9996, 0.6649, 0.9522, 0.7596, 0.9522, 0.7596, 0.9522, 0.7122, 0.9522, 0.7122, 0.9759, 0.5702, 0.9759, 0.5702, 0.9996, 0.6175, 0.9996, 0.6175, 0.9996, 0.7122, 0.9996, 0.7122, 0.9996, 0.7596, 0.9996, 0.7596, 0.9996, 0.7596, 0.9996, 0.7596, 0.9522, 0.7596, 0.9522, 0.7596, 0.9522, 0.7122, 0.9522, 0.7122, 0.9522, 0.6649, 0.9522, 0.6649, 0.9522, 0.6175, 0.9522, 0.6175, 0.9759, 0.5702, 0.9759, 0.5702, 0.9996, 0.6649, 0.9996, 0.6649, 0.9996, 0.7122, 0.9996, 0.7122, 0.713, 0.2853, 0.7841, 0.2853, 0.7841, 0.3563, 0.713, 0.3563, 0.713, 0.3563, 0.7841, 0.3563, 0.7841, 0.4273, 0.713, 0.4273, 0.7841, 0.4273, 0.7841, 0.4983, 0.7841, 0.4983, 0.7841, 0.4273, 0.713, 0.4983, 0.7841, 0.4983, 0.7841, 0.5694, 0.713, 0.5694, 0.642, 0.4273, 0.713, 0.4273, 0.713, 0.4983, 0.642, 0.4983, 0.7841, 0.4273, 0.8551, 0.4273, 0.8551, 0.4983, 0.7841, 0.4983, 0.713, 0.4273, 0.7841, 0.4273, 0.7841, 0.4983, 0.713, 0.4983, 0.713, 0.4273, 0.7841, 0.4273, 0.7841, 0.4273, 0.713, 0.4273, 0.7841, 0.4983, 0.713, 0.4983, 0.713, 0.4983, 0.7841, 0.4983, 0.713, 0.4983, 0.713, 0.4273, 0.713, 0.4273, 0.713, 0.4983, 0.8551, 0.7832, 0.8551, 0.7122, 0.8551, 0.7122, 0.8551, 0.7832, 0.713, 0.6412, 0.7841, 0.6412, 0.7841, 0.7122, 0.713, 0.7122, 0.7841, 0.7122, 0.7841, 0.7832, 0.7841, 0.7832, 0.7841, 0.7122, 0.713, 0.7832, 0.7841, 0.7832, 0.7841, 0.8542, 0.713, 0.8542, 0.642, 0.7122, 0.713, 0.7122, 0.713, 0.7832, 0.642, 0.7832, 0.7841, 0.7122, 0.8551, 0.7122, 0.8551, 0.7832, 0.7841, 0.7832, 0.713, 0.7122, 0.7841, 0.7122, 0.7841, 0.7832, 0.713, 0.7832, 0.713, 0.7122, 0.7841, 0.7122, 0.7841, 0.7122, 0.713, 0.7122, 0.7841, 0.7832, 0.713, 0.7832, 0.713, 0.7832, 0.7841, 0.7832, 0.713, 0.7832, 0.713, 0.7122, 0.713, 0.7122, 0.713, 0.7832, 0.713, 0.5702, 0.7841, 0.5702, 0.7841, 0.6412, 0.713, 0.6412, 0.642, 0.7122, 0.642, 0.7832, 0.642, 0.7832, 0.642, 0.7122, 0.7841, 0.6412, 0.713, 0.6412, 0.713, 0.6412, 0.7841, 0.6412, 0.713, 0.8542, 0.7841, 0.8542, 0.7841, 0.8542, 0.713, 0.8542])
me_frontfoot_r.use_remesh_fix_poles = True
me_frontfoot_r.use_remesh_preserve_attributes = False
me_frontfoot_r.update()
arm_armature = bpy.data.armatures.new('Armature')  # bones are not reproduced

# ---- objects
ob_crab = bpy.data.objects.new('Crab', me_frontfoot_r)
ob_armature = bpy.data.objects.new('Armature', arm_armature)

# ---- transforms, parenting, visibility, modifiers, constraints
ob_crab.location = (0.0, 0.0, 1.0)
ob_crab.rotation_euler = (0.0, -0.0, 2.094)
_vg = ob_crab.vertex_groups.new(name='Head')
_vg.add([46, 47, 48, 49, 50, 51, 52, 53, 54, 55, 56, 57, 58, 59, 60, 61, 62, 63, 64, 65, 66, 67, 68, 69, 70, 71, 72, 73, 74, 75, 76, 77, 78, 79, 80, 81, 82, 83, 84], 1.0, 'REPLACE')
_vg = ob_crab.vertex_groups.new(name='FrontUpperLeg_R')
_vg.add([115, 116, 117, 118, 119, 120, 121, 122, 123, 124, 125, 126, 127, 128, 129, 130], 1.0, 'REPLACE')
_vg = ob_crab.vertex_groups.new(name='FrontLowerLeg_R')
_vg.add([103, 104, 105, 106, 107, 108, 109, 110, 111, 112, 113, 114], 1.0, 'REPLACE')
_vg = ob_crab.vertex_groups.new(name='FrontFoot_R')
_vg.add([85, 86, 87, 88, 89, 90, 91, 92, 93, 94, 95, 96, 97, 98, 99, 100, 101, 102], 1.0, 'REPLACE')
_vg = ob_crab.vertex_groups.new(name='FrontUpperLeg_L')
_vg.add([161, 162, 163, 164, 165, 166, 167, 168, 169, 170, 171, 172, 173, 174, 175, 176], 1.0, 'REPLACE')
_vg = ob_crab.vertex_groups.new(name='FrontLowerLeg_L')
_vg.add([149, 150, 151, 152, 153, 154, 155, 156, 157, 158, 159, 160], 1.0, 'REPLACE')
_vg = ob_crab.vertex_groups.new(name='FrontFoot_L')
_vg.add([131, 132, 133, 134, 135, 136, 137, 138, 139, 140, 141, 142, 143, 144, 145, 146, 147, 148], 1.0, 'REPLACE')
_vg = ob_crab.vertex_groups.new(name='MiddleUpperLeg_R')
_vg.add([30, 31, 32, 33, 34, 35, 36, 37, 38, 39, 40, 41, 42, 43, 44, 45], 1.0, 'REPLACE')
_vg = ob_crab.vertex_groups.new(name='MiddleLowerLeg_R')
_vg.add([18, 19, 20, 21, 22, 23, 24, 25, 26, 27, 28, 29], 1.0, 'REPLACE')
_vg = ob_crab.vertex_groups.new(name='MiddleFoot_R')
_vg.add([0, 1, 2, 3, 4, 5, 6, 7, 8, 9, 10, 11, 12, 13, 14, 15, 16, 17], 1.0, 'REPLACE')
_vg = ob_crab.vertex_groups.new(name='MiddleUpperLeg_L')
_vg.add([207, 208, 209, 210, 211, 212, 213, 214, 215, 216, 217, 218, 219, 220, 221, 222], 1.0, 'REPLACE')
_vg = ob_crab.vertex_groups.new(name='MiddleLowerLeg_L')
_vg.add([195, 196, 197, 198, 199, 200, 201, 202, 203, 204, 205, 206], 1.0, 'REPLACE')
_vg = ob_crab.vertex_groups.new(name='MiddleFoot_L')
_vg.add([177, 178, 179, 180, 181, 182, 183, 184, 185, 186, 187, 188, 189, 190, 191, 192, 193, 194], 1.0, 'REPLACE')
_vg = ob_crab.vertex_groups.new(name='BackUpperLeg_R')
_vg.add([299, 300, 301, 302, 303, 304, 305, 306, 307, 308, 309, 310, 311, 312, 313, 314], 1.0, 'REPLACE')
_vg = ob_crab.vertex_groups.new(name='BackLowerLeg_R')
_vg.add([287, 288, 289, 290, 291, 292, 293, 294, 295, 296, 297, 298], 1.0, 'REPLACE')
_vg = ob_crab.vertex_groups.new(name='BackFoot_R')
_vg.add([269, 270, 271, 272, 273, 274, 275, 276, 277, 278, 279, 280, 281, 282, 283, 284, 285, 286], 1.0, 'REPLACE')
_vg = ob_crab.vertex_groups.new(name='BackUpperLeg_L')
_vg.add([253, 254, 255, 256, 257, 258, 259, 260, 261, 262, 263, 264, 265, 266, 267, 268], 1.0, 'REPLACE')
_vg = ob_crab.vertex_groups.new(name='BackLowerLeg_L')
_vg.add([241, 242, 243, 244, 245, 246, 247, 248, 249, 250, 251, 252], 1.0, 'REPLACE')
_vg = ob_crab.vertex_groups.new(name='BackFoot_L')
_vg.add([223, 224, 225, 226, 227, 228, 229, 230, 231, 232, 233, 234, 235, 236, 237, 238, 239, 240], 1.0, 'REPLACE')
_m = ob_crab.modifiers.new('Armature', 'ARMATURE')
_m.object = ob_armature
ob_armature.location = (0.0, 0.0, 0.0)
ob_armature.show_in_front = True

# ---- collection membership
col_collection.objects.link(ob_crab)
col_collection.objects.link(ob_armature)

# ---- scene / render settings (as saved in the file)
scene.frame_start = 1; scene.frame_end = 60; scene.frame_set(0)
scene.render.engine = 'BLENDER_EEVEE_NEXT'
scene.cycles.use_denoising = False
scene.cycles.samples = 128
scene.cycles.sampling_pattern = 'TABULATED_SOBOL'
scene.cycles.use_adaptive_sampling = False
scene.cycles.use_light_tree = False
scene.view_settings.view_transform = 'Filmic'
bpy.context.view_layer.update()

# ---- added for rendering (the .blend has no active camera and no usable light): camera, sun
cam_auto = bpy.data.cameras.new('AutoCamera')
cam_auto.lens = 50.0
cam_auto.sensor_width = 36.0
cam_auto.clip_end = 1000.0
ob_auto_camera = bpy.data.objects.new('AutoCamera', cam_auto)
scene.collection.objects.link(ob_auto_camera)
ob_auto_camera.location = (7.52513, -9.0711, 6.97633)
ob_auto_camera.rotation_euler = (1.09748, -7.21219e-08, 0.694738)
scene.camera = ob_auto_camera
light_auto_sun = bpy.data.lights.new('AutoSun', 'SUN')
light_auto_sun.energy = 3.0
light_auto_sun.angle = 0.0523599
ob_auto_sun = bpy.data.objects.new('AutoSun', light_auto_sun)
scene.collection.objects.link(ob_auto_sun)
ob_auto_sun.rotation_euler = (0.872665, 0.174533, 0.523599)
bpy.context.view_layer.update()
